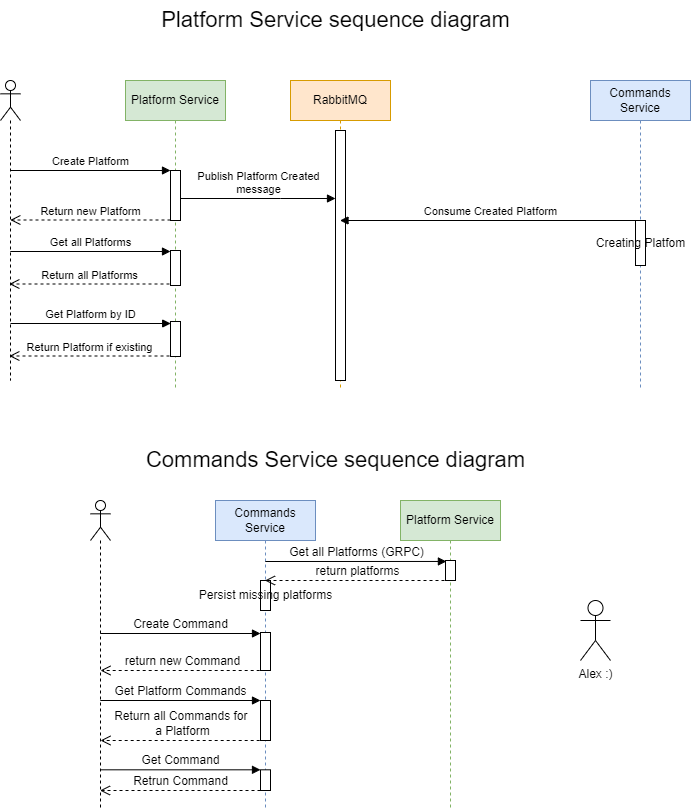

The diagram above was exported from draw.io. Its source (the exported page's mxGraphModel, read from the mxfile embedded in the PNG):
<mxGraphModel dx="1422" dy="882" grid="1" gridSize="10" guides="1" tooltips="1" connect="1" arrows="1" fold="1" page="1" pageScale="1" pageWidth="850" pageHeight="1100" math="0" shadow="0">
  <root>
    <mxCell id="0" />
    <mxCell id="1" parent="0" />
    <mxCell id="s863Jh1xPB8vi0cJ_nku-42" style="edgeStyle=orthogonalEdgeStyle;rounded=0;orthogonalLoop=1;jettySize=auto;html=1;entryX=1;entryY=0.5;entryDx=0;entryDy=0;" parent="1" edge="1">
      <mxGeometry relative="1" as="geometry">
        <mxPoint x="230" y="780" as="sourcePoint" />
      </mxGeometry>
    </mxCell>
    <mxCell id="s863Jh1xPB8vi0cJ_nku-53" value="Platform Service" style="shape=umlLifeline;perimeter=lifelinePerimeter;whiteSpace=wrap;html=1;container=1;collapsible=0;recursiveResize=0;outlineConnect=0;fillColor=#d5e8d4;strokeColor=#82b366;" parent="1" vertex="1">
      <mxGeometry x="215" y="100" width="100" height="310" as="geometry" />
    </mxCell>
    <mxCell id="s863Jh1xPB8vi0cJ_nku-59" value="" style="html=1;points=[];perimeter=orthogonalPerimeter;" parent="s863Jh1xPB8vi0cJ_nku-53" vertex="1">
      <mxGeometry x="45" y="90" width="10" height="50" as="geometry" />
    </mxCell>
    <mxCell id="s863Jh1xPB8vi0cJ_nku-82" value="" style="html=1;points=[];perimeter=orthogonalPerimeter;" parent="s863Jh1xPB8vi0cJ_nku-53" vertex="1">
      <mxGeometry x="45" y="170" width="10" height="35" as="geometry" />
    </mxCell>
    <mxCell id="s863Jh1xPB8vi0cJ_nku-85" value="" style="html=1;points=[];perimeter=orthogonalPerimeter;" parent="s863Jh1xPB8vi0cJ_nku-53" vertex="1">
      <mxGeometry x="45" y="241" width="10" height="35" as="geometry" />
    </mxCell>
    <mxCell id="s863Jh1xPB8vi0cJ_nku-55" value="" style="shape=umlLifeline;participant=umlActor;perimeter=lifelinePerimeter;whiteSpace=wrap;html=1;container=1;collapsible=0;recursiveResize=0;verticalAlign=top;spacingTop=36;outlineConnect=0;" parent="1" vertex="1">
      <mxGeometry x="90" y="100" width="20" height="300" as="geometry" />
    </mxCell>
    <mxCell id="s863Jh1xPB8vi0cJ_nku-60" value="Create Platform" style="html=1;verticalAlign=bottom;endArrow=block;entryX=0;entryY=0;rounded=0;" parent="1" edge="1">
      <mxGeometry relative="1" as="geometry">
        <mxPoint x="99.81034482758616" y="190" as="sourcePoint" />
        <mxPoint x="260" y="190" as="targetPoint" />
      </mxGeometry>
    </mxCell>
    <mxCell id="s863Jh1xPB8vi0cJ_nku-61" value="Return new Platform" style="html=1;verticalAlign=bottom;endArrow=open;dashed=1;endSize=8;exitX=0;exitY=0.95;rounded=0;" parent="1" edge="1">
      <mxGeometry relative="1" as="geometry">
        <mxPoint x="99.81034482758616" y="239.5" as="targetPoint" />
        <mxPoint x="260" y="239.5" as="sourcePoint" />
      </mxGeometry>
    </mxCell>
    <mxCell id="s863Jh1xPB8vi0cJ_nku-62" value="RabbitMQ" style="shape=umlLifeline;perimeter=lifelinePerimeter;whiteSpace=wrap;html=1;container=1;collapsible=0;recursiveResize=0;outlineConnect=0;fillColor=#ffe6cc;strokeColor=#d79b00;" parent="1" vertex="1">
      <mxGeometry x="380" y="100" width="100" height="310" as="geometry" />
    </mxCell>
    <mxCell id="s863Jh1xPB8vi0cJ_nku-64" value="" style="html=1;points=[];perimeter=orthogonalPerimeter;" parent="s863Jh1xPB8vi0cJ_nku-62" vertex="1">
      <mxGeometry x="45" y="50" width="10" height="250" as="geometry" />
    </mxCell>
    <mxCell id="s863Jh1xPB8vi0cJ_nku-63" value="Commands Service" style="shape=umlLifeline;perimeter=lifelinePerimeter;whiteSpace=wrap;html=1;container=1;collapsible=0;recursiveResize=0;outlineConnect=0;fillColor=#dae8fc;strokeColor=#6c8ebf;" parent="1" vertex="1">
      <mxGeometry x="680" y="100" width="100" height="310" as="geometry" />
    </mxCell>
    <mxCell id="s863Jh1xPB8vi0cJ_nku-78" value="Creating Platfom" style="html=1;points=[];perimeter=orthogonalPerimeter;" parent="s863Jh1xPB8vi0cJ_nku-63" vertex="1">
      <mxGeometry x="45" y="140" width="10" height="45" as="geometry" />
    </mxCell>
    <mxCell id="s863Jh1xPB8vi0cJ_nku-65" value="Publish Platform Created &lt;br&gt;message" style="html=1;verticalAlign=bottom;startArrow=none;endArrow=block;startSize=8;rounded=0;startFill=0;" parent="1" edge="1">
      <mxGeometry relative="1" as="geometry">
        <mxPoint x="270" y="218" as="sourcePoint" />
        <mxPoint x="425" y="218" as="targetPoint" />
        <Array as="points">
          <mxPoint x="370" y="218" />
        </Array>
      </mxGeometry>
    </mxCell>
    <mxCell id="s863Jh1xPB8vi0cJ_nku-77" value="Consume Created Platform" style="html=1;verticalAlign=bottom;startArrow=none;startFill=0;endArrow=block;startSize=8;rounded=0;exitX=0.5;exitY=0;exitDx=0;exitDy=0;exitPerimeter=0;" parent="1" source="s863Jh1xPB8vi0cJ_nku-78" target="s863Jh1xPB8vi0cJ_nku-62" edge="1">
      <mxGeometry width="60" relative="1" as="geometry">
        <mxPoint x="729.5" y="246.9799999999999" as="sourcePoint" />
        <mxPoint x="434.1700000000001" y="246.9799999999999" as="targetPoint" />
      </mxGeometry>
    </mxCell>
    <mxCell id="s863Jh1xPB8vi0cJ_nku-83" value="Get all Platforms" style="html=1;verticalAlign=bottom;startArrow=none;startFill=0;endArrow=block;startSize=8;rounded=0;" parent="1" edge="1">
      <mxGeometry width="60" relative="1" as="geometry">
        <mxPoint x="99.81034482758616" y="271" as="sourcePoint" />
        <mxPoint x="260" y="271" as="targetPoint" />
      </mxGeometry>
    </mxCell>
    <mxCell id="s863Jh1xPB8vi0cJ_nku-84" value="Return all Platforms" style="html=1;verticalAlign=bottom;endArrow=open;dashed=1;endSize=8;exitX=0;exitY=0.95;rounded=0;" parent="1" edge="1">
      <mxGeometry relative="1" as="geometry">
        <mxPoint x="98.81034482758616" y="303.5" as="targetPoint" />
        <mxPoint x="259" y="303.5" as="sourcePoint" />
      </mxGeometry>
    </mxCell>
    <mxCell id="s863Jh1xPB8vi0cJ_nku-86" value="Get Platform by ID" style="html=1;verticalAlign=bottom;startArrow=none;startFill=0;endArrow=block;startSize=8;rounded=0;" parent="1" edge="1">
      <mxGeometry width="60" relative="1" as="geometry">
        <mxPoint x="100.00034482758616" y="343" as="sourcePoint" />
        <mxPoint x="260.19" y="343" as="targetPoint" />
      </mxGeometry>
    </mxCell>
    <mxCell id="s863Jh1xPB8vi0cJ_nku-87" value="Return Platform if existing" style="html=1;verticalAlign=bottom;endArrow=open;dashed=1;endSize=8;exitX=0;exitY=0.95;rounded=0;" parent="1" edge="1">
      <mxGeometry relative="1" as="geometry">
        <mxPoint x="98.81034482758616" y="375.5000000000001" as="targetPoint" />
        <mxPoint x="259" y="375.5000000000001" as="sourcePoint" />
      </mxGeometry>
    </mxCell>
    <mxCell id="s863Jh1xPB8vi0cJ_nku-89" value="Platform Service sequence diagram" style="text;html=1;align=center;verticalAlign=middle;resizable=0;points=[];autosize=1;strokeColor=none;fillColor=none;fontSize=22;" parent="1" vertex="1">
      <mxGeometry x="240" y="20" width="370" height="40" as="geometry" />
    </mxCell>
    <mxCell id="s863Jh1xPB8vi0cJ_nku-90" value="Commands Service sequence diagram" style="text;html=1;align=center;verticalAlign=middle;resizable=0;points=[];autosize=1;strokeColor=none;fillColor=none;fontSize=22;" parent="1" vertex="1">
      <mxGeometry x="225" y="460" width="400" height="40" as="geometry" />
    </mxCell>
    <mxCell id="s863Jh1xPB8vi0cJ_nku-91" value="Commands Service" style="shape=umlLifeline;perimeter=lifelinePerimeter;whiteSpace=wrap;html=1;container=1;collapsible=0;recursiveResize=0;outlineConnect=0;fillColor=#dae8fc;strokeColor=#6c8ebf;" parent="1" vertex="1">
      <mxGeometry x="305" y="520" width="100" height="310" as="geometry" />
    </mxCell>
    <mxCell id="s863Jh1xPB8vi0cJ_nku-101" value="Persist missing platforms" style="html=1;points=[];perimeter=orthogonalPerimeter;fontSize=12;" parent="s863Jh1xPB8vi0cJ_nku-91" vertex="1">
      <mxGeometry x="45" y="80" width="10" height="30" as="geometry" />
    </mxCell>
    <mxCell id="s863Jh1xPB8vi0cJ_nku-102" value="" style="html=1;points=[];perimeter=orthogonalPerimeter;fontSize=12;fontColor=#99FF99;" parent="s863Jh1xPB8vi0cJ_nku-91" vertex="1">
      <mxGeometry x="45" y="132" width="10" height="38" as="geometry" />
    </mxCell>
    <mxCell id="s863Jh1xPB8vi0cJ_nku-108" value="" style="html=1;points=[];perimeter=orthogonalPerimeter;fontSize=12;fontColor=#99FF99;" parent="s863Jh1xPB8vi0cJ_nku-91" vertex="1">
      <mxGeometry x="45" y="200" width="10" height="40" as="geometry" />
    </mxCell>
    <mxCell id="s863Jh1xPB8vi0cJ_nku-109" value="Get Platform Commands" style="html=1;verticalAlign=bottom;endArrow=block;rounded=0;fontSize=12;horizontal=1;entryX=0;entryY=0;entryDx=0;entryDy=0;entryPerimeter=0;" parent="s863Jh1xPB8vi0cJ_nku-91" edge="1">
      <mxGeometry width="80" relative="1" as="geometry">
        <mxPoint x="-115.18965517241372" y="200" as="sourcePoint" />
        <mxPoint x="45" y="200" as="targetPoint" />
      </mxGeometry>
    </mxCell>
    <mxCell id="fXogm0IfwL1jq10Wv2HK-1" value="" style="html=1;points=[];perimeter=orthogonalPerimeter;fontSize=12;fontColor=#99FF99;" parent="s863Jh1xPB8vi0cJ_nku-91" vertex="1">
      <mxGeometry x="45" y="269.31" width="10" height="20.69" as="geometry" />
    </mxCell>
    <mxCell id="fXogm0IfwL1jq10Wv2HK-2" value="Get Command" style="html=1;verticalAlign=bottom;endArrow=block;rounded=0;fontSize=12;horizontal=1;entryX=0;entryY=0;entryDx=0;entryDy=0;entryPerimeter=0;" parent="s863Jh1xPB8vi0cJ_nku-91" edge="1">
      <mxGeometry width="80" relative="1" as="geometry">
        <mxPoint x="-115.18965517241372" y="269.30999999999995" as="sourcePoint" />
        <mxPoint x="45" y="269.30999999999995" as="targetPoint" />
      </mxGeometry>
    </mxCell>
    <mxCell id="fXogm0IfwL1jq10Wv2HK-3" value="Retrun Command" style="html=1;verticalAlign=bottom;endArrow=open;dashed=1;endSize=8;rounded=0;fontSize=12;" parent="s863Jh1xPB8vi0cJ_nku-91" target="s863Jh1xPB8vi0cJ_nku-93" edge="1">
      <mxGeometry relative="1" as="geometry">
        <mxPoint x="45.00000000000006" y="289.99999999999994" as="sourcePoint" />
        <mxPoint x="-120.19" y="289.99999999999994" as="targetPoint" />
      </mxGeometry>
    </mxCell>
    <mxCell id="s863Jh1xPB8vi0cJ_nku-93" value="" style="shape=umlLifeline;participant=umlActor;perimeter=lifelinePerimeter;whiteSpace=wrap;html=1;container=1;collapsible=0;recursiveResize=0;verticalAlign=top;spacingTop=36;outlineConnect=0;" parent="1" vertex="1">
      <mxGeometry x="180" y="520" width="20" height="310" as="geometry" />
    </mxCell>
    <mxCell id="s863Jh1xPB8vi0cJ_nku-94" value="Platform Service" style="shape=umlLifeline;perimeter=lifelinePerimeter;whiteSpace=wrap;html=1;container=1;collapsible=0;recursiveResize=0;outlineConnect=0;fillColor=#d5e8d4;strokeColor=#82b366;" parent="1" vertex="1">
      <mxGeometry x="490" y="520" width="100" height="310" as="geometry" />
    </mxCell>
    <mxCell id="s863Jh1xPB8vi0cJ_nku-99" value="return platforms" style="html=1;verticalAlign=bottom;endArrow=open;dashed=1;endSize=8;rounded=0;fontSize=12;" parent="s863Jh1xPB8vi0cJ_nku-94" target="s863Jh1xPB8vi0cJ_nku-91" edge="1">
      <mxGeometry relative="1" as="geometry">
        <mxPoint x="50" y="80" as="sourcePoint" />
        <mxPoint x="-30" y="80" as="targetPoint" />
      </mxGeometry>
    </mxCell>
    <mxCell id="s863Jh1xPB8vi0cJ_nku-100" value="" style="html=1;points=[];perimeter=orthogonalPerimeter;fontSize=12;" parent="s863Jh1xPB8vi0cJ_nku-94" vertex="1">
      <mxGeometry x="45" y="60" width="10" height="20" as="geometry" />
    </mxCell>
    <mxCell id="s863Jh1xPB8vi0cJ_nku-98" value="Get all Platforms (GRPC)" style="html=1;verticalAlign=bottom;endArrow=block;rounded=0;fontSize=12;horizontal=1;entryX=0.09;entryY=0.048;entryDx=0;entryDy=0;entryPerimeter=0;" parent="1" target="s863Jh1xPB8vi0cJ_nku-100" edge="1">
      <mxGeometry width="80" relative="1" as="geometry">
        <mxPoint x="354.8103448275863" y="581" as="sourcePoint" />
        <mxPoint x="530" y="581" as="targetPoint" />
      </mxGeometry>
    </mxCell>
    <mxCell id="s863Jh1xPB8vi0cJ_nku-105" value="Create Command" style="html=1;verticalAlign=bottom;endArrow=block;rounded=0;fontSize=12;horizontal=1;entryX=0;entryY=0;entryDx=0;entryDy=0;entryPerimeter=0;" parent="1" edge="1">
      <mxGeometry width="80" relative="1" as="geometry">
        <mxPoint x="189.81034482758628" y="653" as="sourcePoint" />
        <mxPoint x="350" y="653" as="targetPoint" />
      </mxGeometry>
    </mxCell>
    <mxCell id="s863Jh1xPB8vi0cJ_nku-106" value="return new Command" style="html=1;verticalAlign=bottom;endArrow=open;dashed=1;endSize=8;rounded=0;fontSize=12;" parent="1" edge="1">
      <mxGeometry relative="1" as="geometry">
        <mxPoint x="355.19" y="690" as="sourcePoint" />
        <mxPoint x="190" y="690" as="targetPoint" />
      </mxGeometry>
    </mxCell>
    <mxCell id="s863Jh1xPB8vi0cJ_nku-110" value="Return all Commands for&amp;nbsp;&lt;br&gt;a Platform" style="html=1;verticalAlign=bottom;endArrow=open;dashed=1;endSize=8;rounded=0;fontSize=12;" parent="1" edge="1">
      <mxGeometry relative="1" as="geometry">
        <mxPoint x="355.19000000000005" y="760" as="sourcePoint" />
        <mxPoint x="190" y="760" as="targetPoint" />
      </mxGeometry>
    </mxCell>
    <mxCell id="iQlcVa1ZNlfPUJLyLbeL-1" value="Alex :)" style="shape=umlActor;verticalLabelPosition=bottom;verticalAlign=top;html=1;outlineConnect=0;" vertex="1" parent="1">
      <mxGeometry x="670" y="620" width="30" height="60" as="geometry" />
    </mxCell>
  </root>
</mxGraphModel>